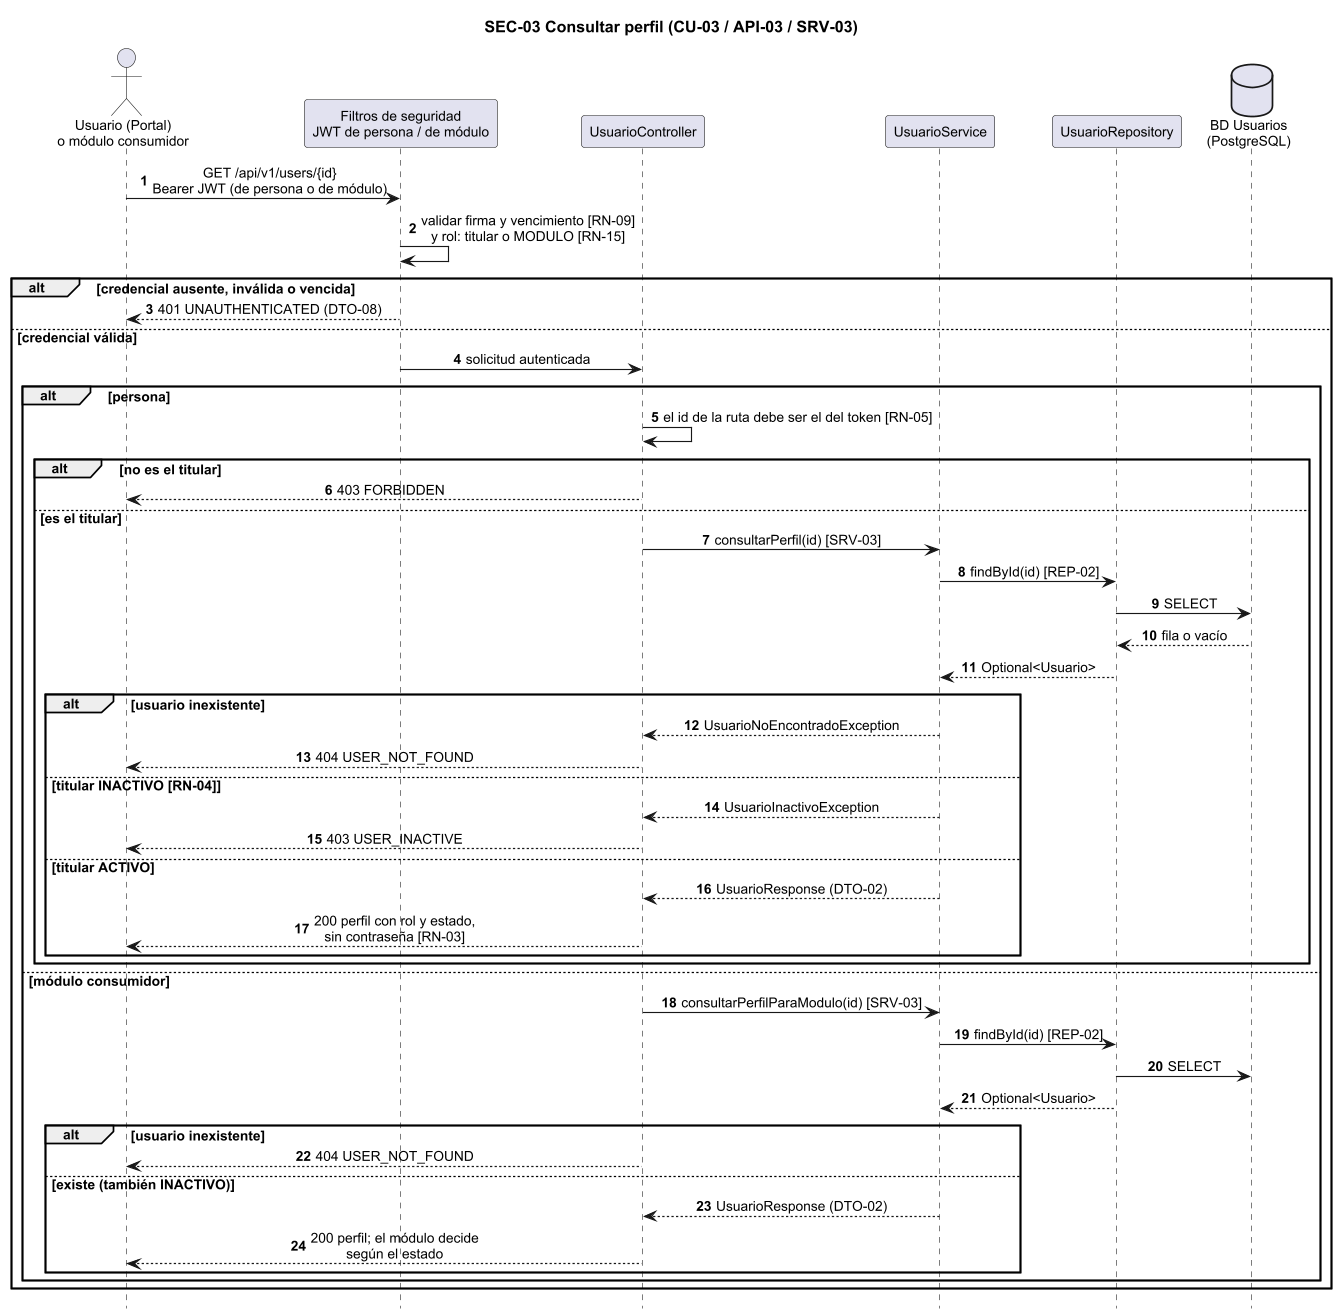

The diagram above was rendered by PlantUML. Its source (embedded in the PNG):
@startuml SEC-03
skinparam dpi 110
skinparam shadowing false
skinparam defaultFontName Arial
skinparam defaultFontSize 12
skinparam sequenceMessageAlign center
skinparam responseMessageBelowArrow true
skinparam NoteBackgroundColor #FFF9DB
skinparam ParticipantPadding 12
hide footbox
title SEC-03 Consultar perfil (CU-03 / API-03 / SRV-03)
autonumber
actor "Usuario (Portal)\no módulo consumidor" as A
participant "Filtros de seguridad\nJWT de persona / de módulo" as F
participant UsuarioController as C
participant UsuarioService as S
participant UsuarioRepository as UR
database "BD Usuarios\n(PostgreSQL)" as DB

A -> F : GET /api/v1/users/{id}\nBearer JWT (de persona o de módulo)
F -> F : validar firma y vencimiento [RN-09]\ny rol: titular o MODULO [RN-15]
alt credencial ausente, inválida o vencida
  F --> A : 401 UNAUTHENTICATED (DTO-08)
else credencial válida
  F -> C : solicitud autenticada
  alt persona
    C -> C : el id de la ruta debe ser el del token [RN-05]
    alt no es el titular
      C --> A : 403 FORBIDDEN
    else es el titular
      C -> S : consultarPerfil(id) [SRV-03]
      S -> UR : findById(id) [REP-02]
      UR -> DB : SELECT
      DB --> UR : fila o vacío
      UR --> S : Optional<Usuario>
      alt usuario inexistente
        S --> C : UsuarioNoEncontradoException
        C --> A : 404 USER_NOT_FOUND
      else titular INACTIVO [RN-04]
        S --> C : UsuarioInactivoException
        C --> A : 403 USER_INACTIVE
      else titular ACTIVO
        S --> C : UsuarioResponse (DTO-02)
        C --> A : 200 perfil con rol y estado,\nsin contraseña [RN-03]
      end
    end
  else módulo consumidor
    C -> S : consultarPerfilParaModulo(id) [SRV-03]
    S -> UR : findById(id) [REP-02]
    UR -> DB : SELECT
    UR --> S : Optional<Usuario>
    alt usuario inexistente
      C --> A : 404 USER_NOT_FOUND
    else existe (también INACTIVO)
      S --> C : UsuarioResponse (DTO-02)
      C --> A : 200 perfil; el módulo decide\nsegún el estado
    end
  end
end
@enduml